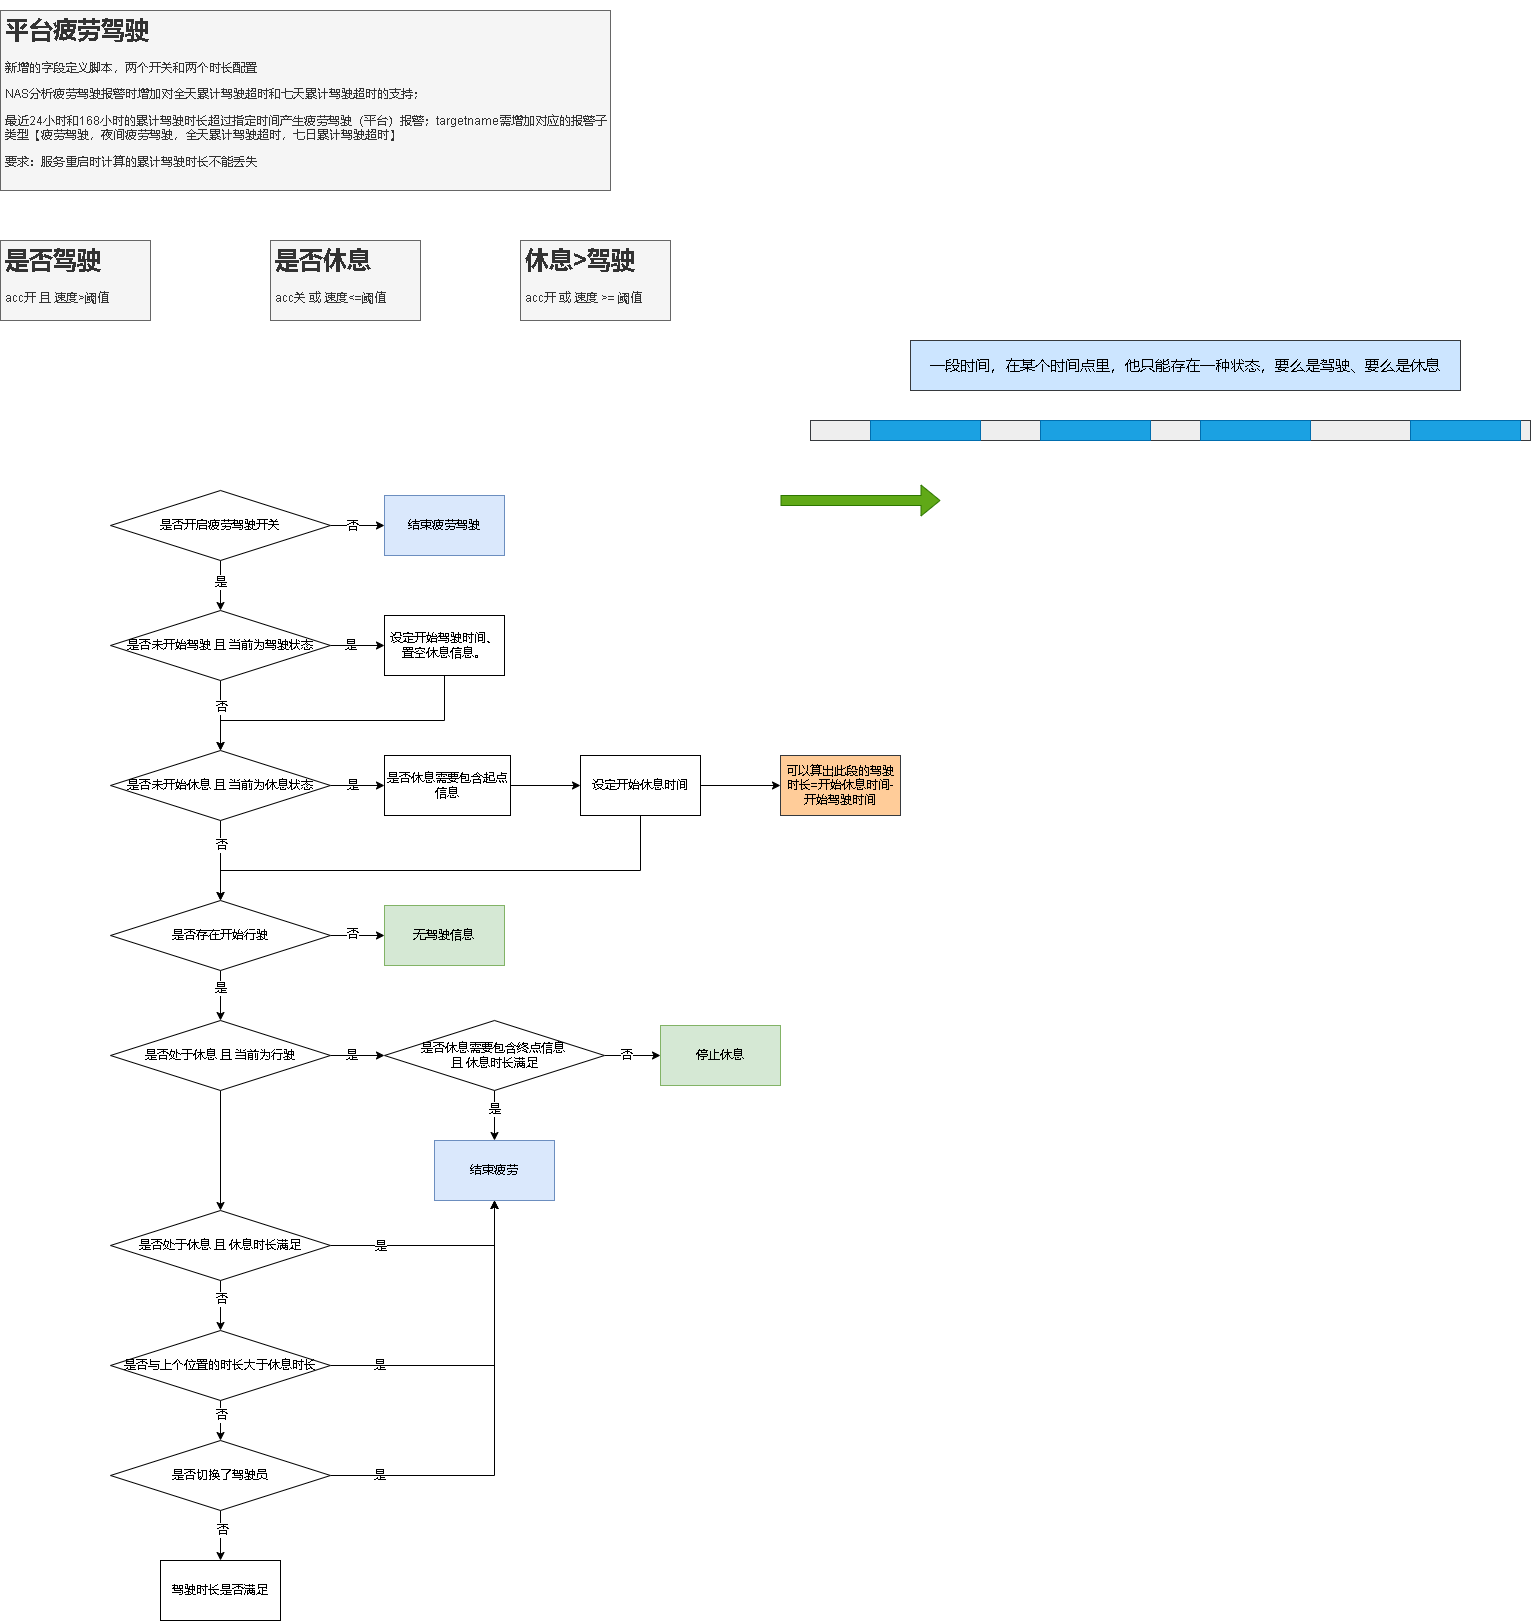

The diagram above was exported from draw.io. Its source (the exported page's mxGraphModel, read from the mxfile embedded in the PNG):
<mxGraphModel dx="1421" dy="754" grid="1" gridSize="10" guides="1" tooltips="1" connect="1" arrows="1" fold="1" page="1" pageScale="1" pageWidth="827" pageHeight="1169" math="0" shadow="0">
  <root>
    <mxCell id="0" />
    <mxCell id="1" parent="0" />
    <mxCell id="f7NDlCeqXUx3fyaSU1fS-1" value="&lt;h1&gt;平台疲劳驾驶&lt;/h1&gt;&lt;p&gt;新增的字段定义脚本，两个开关和两个时长配置&lt;/p&gt;&lt;p&gt;NAS分析疲劳驾驶报警时增加对全天累计驾驶超时和七天累计驾驶超时的支持；&lt;/p&gt;&lt;p&gt;最近24小时和168小时的累计驾驶时长超过指定时间产生疲劳驾驶（平台）报警；targetname需增加对应的报警子类型【疲劳驾驶，夜间疲劳驾驶，全天累计驾驶超时，七日累计驾驶超时】&lt;/p&gt;&lt;p&gt;要求：服务重启时计算的累计驾驶时长不能丢失&lt;/p&gt;" style="text;html=1;strokeColor=#666666;fillColor=#f5f5f5;spacing=5;spacingTop=-20;whiteSpace=wrap;overflow=hidden;rounded=0;fontColor=#333333;" vertex="1" parent="1">
      <mxGeometry x="30" y="20" width="610" height="180" as="geometry" />
    </mxCell>
    <mxCell id="f7NDlCeqXUx3fyaSU1fS-2" value="&lt;h1&gt;是否驾驶&lt;/h1&gt;&lt;div&gt;acc开 且 速度&amp;gt;阈值&lt;/div&gt;" style="text;html=1;spacing=5;spacingTop=-20;whiteSpace=wrap;overflow=hidden;rounded=0;fillColor=#f5f5f5;fontColor=#333333;strokeColor=#666666;" vertex="1" parent="1">
      <mxGeometry x="30" y="250" width="150" height="80" as="geometry" />
    </mxCell>
    <mxCell id="f7NDlCeqXUx3fyaSU1fS-3" value="&lt;h1&gt;是否休息&lt;/h1&gt;&lt;div&gt;acc关 或 速度&amp;lt;=阈值&lt;/div&gt;" style="text;html=1;spacing=5;spacingTop=-20;whiteSpace=wrap;overflow=hidden;rounded=0;fillColor=#f5f5f5;fontColor=#333333;strokeColor=#666666;" vertex="1" parent="1">
      <mxGeometry x="300" y="250" width="150" height="80" as="geometry" />
    </mxCell>
    <mxCell id="f7NDlCeqXUx3fyaSU1fS-4" value="&lt;h1&gt;休息&amp;gt;驾驶&lt;/h1&gt;&lt;div&gt;acc开 或 速度 &amp;gt;= 阈值&lt;/div&gt;" style="text;html=1;spacing=5;spacingTop=-20;whiteSpace=wrap;overflow=hidden;rounded=0;fillColor=#f5f5f5;fontColor=#333333;strokeColor=#666666;" vertex="1" parent="1">
      <mxGeometry x="550" y="250" width="150" height="80" as="geometry" />
    </mxCell>
    <mxCell id="f7NDlCeqXUx3fyaSU1fS-7" value="" style="edgeStyle=orthogonalEdgeStyle;rounded=0;orthogonalLoop=1;jettySize=auto;html=1;" edge="1" parent="1" source="f7NDlCeqXUx3fyaSU1fS-5" target="f7NDlCeqXUx3fyaSU1fS-6">
      <mxGeometry relative="1" as="geometry" />
    </mxCell>
    <mxCell id="f7NDlCeqXUx3fyaSU1fS-49" value="否" style="edgeLabel;html=1;align=center;verticalAlign=middle;resizable=0;points=[];" vertex="1" connectable="0" parent="f7NDlCeqXUx3fyaSU1fS-7">
      <mxGeometry x="-0.2187" relative="1" as="geometry">
        <mxPoint as="offset" />
      </mxGeometry>
    </mxCell>
    <mxCell id="f7NDlCeqXUx3fyaSU1fS-9" value="" style="edgeStyle=orthogonalEdgeStyle;rounded=0;orthogonalLoop=1;jettySize=auto;html=1;" edge="1" parent="1" source="f7NDlCeqXUx3fyaSU1fS-5" target="f7NDlCeqXUx3fyaSU1fS-8">
      <mxGeometry relative="1" as="geometry" />
    </mxCell>
    <mxCell id="f7NDlCeqXUx3fyaSU1fS-50" value="是" style="edgeLabel;html=1;align=center;verticalAlign=middle;resizable=0;points=[];" vertex="1" connectable="0" parent="f7NDlCeqXUx3fyaSU1fS-9">
      <mxGeometry x="-0.1551" y="-1" relative="1" as="geometry">
        <mxPoint as="offset" />
      </mxGeometry>
    </mxCell>
    <mxCell id="f7NDlCeqXUx3fyaSU1fS-5" value="是否开启疲劳驾驶开关" style="rhombus;whiteSpace=wrap;html=1;" vertex="1" parent="1">
      <mxGeometry x="140" y="500" width="220" height="70" as="geometry" />
    </mxCell>
    <mxCell id="f7NDlCeqXUx3fyaSU1fS-6" value="结束疲劳驾驶" style="whiteSpace=wrap;html=1;fillColor=#dae8fc;strokeColor=#6c8ebf;" vertex="1" parent="1">
      <mxGeometry x="414" y="505" width="120" height="60" as="geometry" />
    </mxCell>
    <mxCell id="f7NDlCeqXUx3fyaSU1fS-11" value="" style="edgeStyle=orthogonalEdgeStyle;rounded=0;orthogonalLoop=1;jettySize=auto;html=1;" edge="1" parent="1" source="f7NDlCeqXUx3fyaSU1fS-8" target="f7NDlCeqXUx3fyaSU1fS-10">
      <mxGeometry relative="1" as="geometry" />
    </mxCell>
    <mxCell id="f7NDlCeqXUx3fyaSU1fS-52" value="是" style="edgeLabel;html=1;align=center;verticalAlign=middle;resizable=0;points=[];" vertex="1" connectable="0" parent="f7NDlCeqXUx3fyaSU1fS-11">
      <mxGeometry x="-0.2892" y="1" relative="1" as="geometry">
        <mxPoint as="offset" />
      </mxGeometry>
    </mxCell>
    <mxCell id="f7NDlCeqXUx3fyaSU1fS-13" value="" style="edgeStyle=orthogonalEdgeStyle;rounded=0;orthogonalLoop=1;jettySize=auto;html=1;" edge="1" parent="1" source="f7NDlCeqXUx3fyaSU1fS-8" target="f7NDlCeqXUx3fyaSU1fS-12">
      <mxGeometry relative="1" as="geometry" />
    </mxCell>
    <mxCell id="f7NDlCeqXUx3fyaSU1fS-51" value="否" style="edgeLabel;html=1;align=center;verticalAlign=middle;resizable=0;points=[];" vertex="1" connectable="0" parent="f7NDlCeqXUx3fyaSU1fS-13">
      <mxGeometry x="-0.2639" y="1" relative="1" as="geometry">
        <mxPoint x="-1" as="offset" />
      </mxGeometry>
    </mxCell>
    <mxCell id="f7NDlCeqXUx3fyaSU1fS-8" value="是否未开始驾驶 且 当前为驾驶状态" style="rhombus;whiteSpace=wrap;html=1;" vertex="1" parent="1">
      <mxGeometry x="140" y="620" width="220" height="70" as="geometry" />
    </mxCell>
    <mxCell id="f7NDlCeqXUx3fyaSU1fS-47" style="edgeStyle=orthogonalEdgeStyle;rounded=0;orthogonalLoop=1;jettySize=auto;html=1;entryX=0.5;entryY=0;entryDx=0;entryDy=0;" edge="1" parent="1" source="f7NDlCeqXUx3fyaSU1fS-10" target="f7NDlCeqXUx3fyaSU1fS-12">
      <mxGeometry relative="1" as="geometry">
        <Array as="points">
          <mxPoint x="474" y="730" />
          <mxPoint x="250" y="730" />
        </Array>
      </mxGeometry>
    </mxCell>
    <mxCell id="f7NDlCeqXUx3fyaSU1fS-10" value="设定开始驾驶时间、&lt;br&gt;置空休息信息。" style="whiteSpace=wrap;html=1;" vertex="1" parent="1">
      <mxGeometry x="414" y="625" width="120" height="60" as="geometry" />
    </mxCell>
    <mxCell id="f7NDlCeqXUx3fyaSU1fS-15" value="" style="edgeStyle=orthogonalEdgeStyle;rounded=0;orthogonalLoop=1;jettySize=auto;html=1;entryX=0;entryY=0.5;entryDx=0;entryDy=0;" edge="1" parent="1" source="f7NDlCeqXUx3fyaSU1fS-12" target="f7NDlCeqXUx3fyaSU1fS-16">
      <mxGeometry relative="1" as="geometry">
        <mxPoint x="414" y="825" as="targetPoint" />
      </mxGeometry>
    </mxCell>
    <mxCell id="f7NDlCeqXUx3fyaSU1fS-54" value="是" style="edgeLabel;html=1;align=center;verticalAlign=middle;resizable=0;points=[];" vertex="1" connectable="0" parent="f7NDlCeqXUx3fyaSU1fS-15">
      <mxGeometry x="-0.2363" y="1" relative="1" as="geometry">
        <mxPoint as="offset" />
      </mxGeometry>
    </mxCell>
    <mxCell id="f7NDlCeqXUx3fyaSU1fS-20" value="" style="edgeStyle=orthogonalEdgeStyle;rounded=0;orthogonalLoop=1;jettySize=auto;html=1;" edge="1" parent="1" source="f7NDlCeqXUx3fyaSU1fS-12" target="f7NDlCeqXUx3fyaSU1fS-19">
      <mxGeometry relative="1" as="geometry" />
    </mxCell>
    <mxCell id="f7NDlCeqXUx3fyaSU1fS-53" value="否" style="edgeLabel;html=1;align=center;verticalAlign=middle;resizable=0;points=[];" vertex="1" connectable="0" parent="f7NDlCeqXUx3fyaSU1fS-20">
      <mxGeometry x="-0.3917" relative="1" as="geometry">
        <mxPoint as="offset" />
      </mxGeometry>
    </mxCell>
    <mxCell id="f7NDlCeqXUx3fyaSU1fS-12" value="是否未开始休息 且 当前为休息状态" style="rhombus;whiteSpace=wrap;html=1;" vertex="1" parent="1">
      <mxGeometry x="140" y="760" width="220" height="70" as="geometry" />
    </mxCell>
    <mxCell id="f7NDlCeqXUx3fyaSU1fS-18" value="" style="edgeStyle=orthogonalEdgeStyle;rounded=0;orthogonalLoop=1;jettySize=auto;html=1;" edge="1" parent="1" source="f7NDlCeqXUx3fyaSU1fS-16" target="f7NDlCeqXUx3fyaSU1fS-17">
      <mxGeometry relative="1" as="geometry" />
    </mxCell>
    <mxCell id="f7NDlCeqXUx3fyaSU1fS-16" value="是否休息需要包含起点信息" style="rounded=0;whiteSpace=wrap;html=1;fontFamily=Helvetica;fontSize=12;fontColor=default;align=center;strokeColor=default;fillColor=default;" vertex="1" parent="1">
      <mxGeometry x="414" y="765" width="126" height="60" as="geometry" />
    </mxCell>
    <mxCell id="f7NDlCeqXUx3fyaSU1fS-48" style="edgeStyle=orthogonalEdgeStyle;rounded=0;orthogonalLoop=1;jettySize=auto;html=1;entryX=0.5;entryY=0;entryDx=0;entryDy=0;" edge="1" parent="1" source="f7NDlCeqXUx3fyaSU1fS-17" target="f7NDlCeqXUx3fyaSU1fS-19">
      <mxGeometry relative="1" as="geometry">
        <Array as="points">
          <mxPoint x="670" y="880" />
          <mxPoint x="250" y="880" />
        </Array>
      </mxGeometry>
    </mxCell>
    <mxCell id="f7NDlCeqXUx3fyaSU1fS-72" value="" style="edgeStyle=orthogonalEdgeStyle;rounded=0;orthogonalLoop=1;jettySize=auto;html=1;" edge="1" parent="1" source="f7NDlCeqXUx3fyaSU1fS-17" target="f7NDlCeqXUx3fyaSU1fS-71">
      <mxGeometry relative="1" as="geometry" />
    </mxCell>
    <mxCell id="f7NDlCeqXUx3fyaSU1fS-17" value="设定开始休息时间" style="whiteSpace=wrap;html=1;" vertex="1" parent="1">
      <mxGeometry x="610" y="765" width="120" height="60" as="geometry" />
    </mxCell>
    <mxCell id="f7NDlCeqXUx3fyaSU1fS-22" value="" style="edgeStyle=orthogonalEdgeStyle;rounded=0;orthogonalLoop=1;jettySize=auto;html=1;" edge="1" parent="1" source="f7NDlCeqXUx3fyaSU1fS-19" target="f7NDlCeqXUx3fyaSU1fS-21">
      <mxGeometry relative="1" as="geometry" />
    </mxCell>
    <mxCell id="f7NDlCeqXUx3fyaSU1fS-55" value="是" style="edgeLabel;html=1;align=center;verticalAlign=middle;resizable=0;points=[];" vertex="1" connectable="0" parent="f7NDlCeqXUx3fyaSU1fS-22">
      <mxGeometry x="-0.3124" y="-1" relative="1" as="geometry">
        <mxPoint as="offset" />
      </mxGeometry>
    </mxCell>
    <mxCell id="f7NDlCeqXUx3fyaSU1fS-57" value="" style="edgeStyle=orthogonalEdgeStyle;rounded=0;orthogonalLoop=1;jettySize=auto;html=1;" edge="1" parent="1" source="f7NDlCeqXUx3fyaSU1fS-19" target="f7NDlCeqXUx3fyaSU1fS-56">
      <mxGeometry relative="1" as="geometry" />
    </mxCell>
    <mxCell id="f7NDlCeqXUx3fyaSU1fS-59" value="否" style="edgeLabel;html=1;align=center;verticalAlign=middle;resizable=0;points=[];" vertex="1" connectable="0" parent="f7NDlCeqXUx3fyaSU1fS-57">
      <mxGeometry x="-0.2363" y="2" relative="1" as="geometry">
        <mxPoint as="offset" />
      </mxGeometry>
    </mxCell>
    <mxCell id="f7NDlCeqXUx3fyaSU1fS-19" value="是否存在开始行驶" style="rhombus;whiteSpace=wrap;html=1;" vertex="1" parent="1">
      <mxGeometry x="140" y="910" width="220" height="70" as="geometry" />
    </mxCell>
    <mxCell id="f7NDlCeqXUx3fyaSU1fS-24" value="" style="edgeStyle=orthogonalEdgeStyle;rounded=0;orthogonalLoop=1;jettySize=auto;html=1;" edge="1" parent="1" source="f7NDlCeqXUx3fyaSU1fS-21" target="f7NDlCeqXUx3fyaSU1fS-23">
      <mxGeometry relative="1" as="geometry" />
    </mxCell>
    <mxCell id="f7NDlCeqXUx3fyaSU1fS-58" value="是" style="edgeLabel;html=1;align=center;verticalAlign=middle;resizable=0;points=[];" vertex="1" connectable="0" parent="f7NDlCeqXUx3fyaSU1fS-24">
      <mxGeometry x="-0.2716" y="1" relative="1" as="geometry">
        <mxPoint as="offset" />
      </mxGeometry>
    </mxCell>
    <mxCell id="f7NDlCeqXUx3fyaSU1fS-32" value="" style="edgeStyle=orthogonalEdgeStyle;rounded=0;orthogonalLoop=1;jettySize=auto;html=1;" edge="1" parent="1" source="f7NDlCeqXUx3fyaSU1fS-21" target="f7NDlCeqXUx3fyaSU1fS-31">
      <mxGeometry relative="1" as="geometry" />
    </mxCell>
    <mxCell id="f7NDlCeqXUx3fyaSU1fS-21" value="是否处于休息 且 当前为行驶" style="rhombus;whiteSpace=wrap;html=1;" vertex="1" parent="1">
      <mxGeometry x="140" y="1030" width="220" height="70" as="geometry" />
    </mxCell>
    <mxCell id="f7NDlCeqXUx3fyaSU1fS-33" style="edgeStyle=orthogonalEdgeStyle;rounded=0;orthogonalLoop=1;jettySize=auto;html=1;entryX=0.5;entryY=0;entryDx=0;entryDy=0;" edge="1" parent="1" source="f7NDlCeqXUx3fyaSU1fS-23" target="f7NDlCeqXUx3fyaSU1fS-25">
      <mxGeometry relative="1" as="geometry" />
    </mxCell>
    <mxCell id="f7NDlCeqXUx3fyaSU1fS-61" value="是" style="edgeLabel;html=1;align=center;verticalAlign=middle;resizable=0;points=[];" vertex="1" connectable="0" parent="f7NDlCeqXUx3fyaSU1fS-33">
      <mxGeometry x="-0.3124" y="-1" relative="1" as="geometry">
        <mxPoint y="1" as="offset" />
      </mxGeometry>
    </mxCell>
    <mxCell id="f7NDlCeqXUx3fyaSU1fS-62" style="edgeStyle=orthogonalEdgeStyle;rounded=0;orthogonalLoop=1;jettySize=auto;html=1;entryX=0;entryY=0.5;entryDx=0;entryDy=0;" edge="1" parent="1" source="f7NDlCeqXUx3fyaSU1fS-23" target="f7NDlCeqXUx3fyaSU1fS-27">
      <mxGeometry relative="1" as="geometry" />
    </mxCell>
    <mxCell id="f7NDlCeqXUx3fyaSU1fS-63" value="否" style="edgeLabel;html=1;align=center;verticalAlign=middle;resizable=0;points=[];" vertex="1" connectable="0" parent="f7NDlCeqXUx3fyaSU1fS-62">
      <mxGeometry x="-0.2364" y="1" relative="1" as="geometry">
        <mxPoint as="offset" />
      </mxGeometry>
    </mxCell>
    <mxCell id="f7NDlCeqXUx3fyaSU1fS-23" value="是否休息需要包含终点信息 &lt;br&gt;且 休息时长满足" style="rhombus;whiteSpace=wrap;html=1;" vertex="1" parent="1">
      <mxGeometry x="414" y="1030" width="220" height="70" as="geometry" />
    </mxCell>
    <mxCell id="f7NDlCeqXUx3fyaSU1fS-25" value="结束疲劳" style="whiteSpace=wrap;html=1;fillColor=#dae8fc;strokeColor=#6c8ebf;" vertex="1" parent="1">
      <mxGeometry x="464" y="1150" width="120" height="60" as="geometry" />
    </mxCell>
    <mxCell id="f7NDlCeqXUx3fyaSU1fS-27" value="停止休息" style="whiteSpace=wrap;html=1;fillColor=#d5e8d4;strokeColor=#82b366;" vertex="1" parent="1">
      <mxGeometry x="690" y="1035" width="120" height="60" as="geometry" />
    </mxCell>
    <mxCell id="f7NDlCeqXUx3fyaSU1fS-34" style="edgeStyle=orthogonalEdgeStyle;rounded=0;orthogonalLoop=1;jettySize=auto;html=1;entryX=0.5;entryY=1;entryDx=0;entryDy=0;" edge="1" parent="1" source="f7NDlCeqXUx3fyaSU1fS-31" target="f7NDlCeqXUx3fyaSU1fS-25">
      <mxGeometry relative="1" as="geometry" />
    </mxCell>
    <mxCell id="f7NDlCeqXUx3fyaSU1fS-64" value="是" style="edgeLabel;html=1;align=center;verticalAlign=middle;resizable=0;points=[];" vertex="1" connectable="0" parent="f7NDlCeqXUx3fyaSU1fS-34">
      <mxGeometry x="-0.5293" relative="1" as="geometry">
        <mxPoint as="offset" />
      </mxGeometry>
    </mxCell>
    <mxCell id="f7NDlCeqXUx3fyaSU1fS-37" value="" style="edgeStyle=orthogonalEdgeStyle;rounded=0;orthogonalLoop=1;jettySize=auto;html=1;" edge="1" parent="1" source="f7NDlCeqXUx3fyaSU1fS-31" target="f7NDlCeqXUx3fyaSU1fS-36">
      <mxGeometry relative="1" as="geometry" />
    </mxCell>
    <mxCell id="f7NDlCeqXUx3fyaSU1fS-65" value="否" style="edgeLabel;html=1;align=center;verticalAlign=middle;resizable=0;points=[];" vertex="1" connectable="0" parent="f7NDlCeqXUx3fyaSU1fS-37">
      <mxGeometry x="-0.2841" y="2" relative="1" as="geometry">
        <mxPoint x="-2" as="offset" />
      </mxGeometry>
    </mxCell>
    <mxCell id="f7NDlCeqXUx3fyaSU1fS-31" value="是否处于休息 且 休息时长满足" style="rhombus;whiteSpace=wrap;html=1;" vertex="1" parent="1">
      <mxGeometry x="140" y="1220" width="220" height="70" as="geometry" />
    </mxCell>
    <mxCell id="f7NDlCeqXUx3fyaSU1fS-38" style="edgeStyle=orthogonalEdgeStyle;rounded=0;orthogonalLoop=1;jettySize=auto;html=1;entryX=0.5;entryY=1;entryDx=0;entryDy=0;" edge="1" parent="1" source="f7NDlCeqXUx3fyaSU1fS-36" target="f7NDlCeqXUx3fyaSU1fS-25">
      <mxGeometry relative="1" as="geometry" />
    </mxCell>
    <mxCell id="f7NDlCeqXUx3fyaSU1fS-67" value="是" style="edgeLabel;html=1;align=center;verticalAlign=middle;resizable=0;points=[];" vertex="1" connectable="0" parent="f7NDlCeqXUx3fyaSU1fS-38">
      <mxGeometry x="-0.7097" y="1" relative="1" as="geometry">
        <mxPoint as="offset" />
      </mxGeometry>
    </mxCell>
    <mxCell id="f7NDlCeqXUx3fyaSU1fS-41" value="" style="edgeStyle=orthogonalEdgeStyle;rounded=0;orthogonalLoop=1;jettySize=auto;html=1;" edge="1" parent="1" source="f7NDlCeqXUx3fyaSU1fS-36" target="f7NDlCeqXUx3fyaSU1fS-40">
      <mxGeometry relative="1" as="geometry" />
    </mxCell>
    <mxCell id="f7NDlCeqXUx3fyaSU1fS-68" value="否" style="edgeLabel;html=1;align=center;verticalAlign=middle;resizable=0;points=[];" vertex="1" connectable="0" parent="f7NDlCeqXUx3fyaSU1fS-41">
      <mxGeometry x="-0.2833" relative="1" as="geometry">
        <mxPoint as="offset" />
      </mxGeometry>
    </mxCell>
    <mxCell id="f7NDlCeqXUx3fyaSU1fS-36" value="是否与上个位置的时长大于休息时长" style="rhombus;whiteSpace=wrap;html=1;" vertex="1" parent="1">
      <mxGeometry x="140" y="1340" width="220" height="70" as="geometry" />
    </mxCell>
    <mxCell id="f7NDlCeqXUx3fyaSU1fS-44" style="edgeStyle=orthogonalEdgeStyle;rounded=0;orthogonalLoop=1;jettySize=auto;html=1;entryX=0.5;entryY=1;entryDx=0;entryDy=0;" edge="1" parent="1" source="f7NDlCeqXUx3fyaSU1fS-40" target="f7NDlCeqXUx3fyaSU1fS-25">
      <mxGeometry relative="1" as="geometry" />
    </mxCell>
    <mxCell id="f7NDlCeqXUx3fyaSU1fS-69" value="是" style="edgeLabel;html=1;align=center;verticalAlign=middle;resizable=0;points=[];" vertex="1" connectable="0" parent="f7NDlCeqXUx3fyaSU1fS-44">
      <mxGeometry x="-0.7802" y="1" relative="1" as="geometry">
        <mxPoint as="offset" />
      </mxGeometry>
    </mxCell>
    <mxCell id="f7NDlCeqXUx3fyaSU1fS-46" value="" style="edgeStyle=orthogonalEdgeStyle;rounded=0;orthogonalLoop=1;jettySize=auto;html=1;" edge="1" parent="1" source="f7NDlCeqXUx3fyaSU1fS-40" target="f7NDlCeqXUx3fyaSU1fS-45">
      <mxGeometry relative="1" as="geometry" />
    </mxCell>
    <mxCell id="f7NDlCeqXUx3fyaSU1fS-70" value="否" style="edgeLabel;html=1;align=center;verticalAlign=middle;resizable=0;points=[];" vertex="1" connectable="0" parent="f7NDlCeqXUx3fyaSU1fS-46">
      <mxGeometry x="-0.2552" y="1" relative="1" as="geometry">
        <mxPoint as="offset" />
      </mxGeometry>
    </mxCell>
    <mxCell id="f7NDlCeqXUx3fyaSU1fS-40" value="是否切换了驾驶员" style="rhombus;whiteSpace=wrap;html=1;" vertex="1" parent="1">
      <mxGeometry x="140" y="1450" width="220" height="70" as="geometry" />
    </mxCell>
    <mxCell id="f7NDlCeqXUx3fyaSU1fS-45" value="驾驶时长是否满足" style="whiteSpace=wrap;html=1;" vertex="1" parent="1">
      <mxGeometry x="190" y="1570" width="120" height="60" as="geometry" />
    </mxCell>
    <mxCell id="f7NDlCeqXUx3fyaSU1fS-56" value="无驾驶信息" style="whiteSpace=wrap;html=1;fillColor=#d5e8d4;strokeColor=#82b366;" vertex="1" parent="1">
      <mxGeometry x="414" y="915" width="120" height="60" as="geometry" />
    </mxCell>
    <mxCell id="f7NDlCeqXUx3fyaSU1fS-71" value="可以算出此段的驾驶时长=开始休息时间-开始驾驶时间" style="whiteSpace=wrap;html=1;fillColor=#ffcc99;strokeColor=#36393d;" vertex="1" parent="1">
      <mxGeometry x="810" y="765" width="120" height="60" as="geometry" />
    </mxCell>
    <mxCell id="f7NDlCeqXUx3fyaSU1fS-73" value="" style="rounded=0;whiteSpace=wrap;html=1;fillColor=#eeeeee;strokeColor=#36393d;" vertex="1" parent="1">
      <mxGeometry x="840" y="430" width="720" height="20" as="geometry" />
    </mxCell>
    <mxCell id="f7NDlCeqXUx3fyaSU1fS-74" value="&lt;font style=&quot;font-size: 15px;&quot;&gt;一段时间，在某个时间点里，他只能存在一种状态，要么是驾驶、要么是休息&lt;/font&gt;" style="text;html=1;strokeColor=#36393d;fillColor=#cce5ff;align=center;verticalAlign=middle;whiteSpace=wrap;rounded=0;" vertex="1" parent="1">
      <mxGeometry x="940" y="350" width="550" height="50" as="geometry" />
    </mxCell>
    <mxCell id="f7NDlCeqXUx3fyaSU1fS-75" value="" style="rounded=0;whiteSpace=wrap;html=1;fontSize=15;fillColor=#1ba1e2;strokeColor=#006EAF;fontColor=#ffffff;" vertex="1" parent="1">
      <mxGeometry x="900" y="430" width="110" height="20" as="geometry" />
    </mxCell>
    <mxCell id="f7NDlCeqXUx3fyaSU1fS-76" value="" style="rounded=0;whiteSpace=wrap;html=1;fontSize=15;fillColor=#1ba1e2;strokeColor=#006EAF;fontColor=#ffffff;" vertex="1" parent="1">
      <mxGeometry x="1070" y="430" width="110" height="20" as="geometry" />
    </mxCell>
    <mxCell id="f7NDlCeqXUx3fyaSU1fS-77" value="" style="rounded=0;whiteSpace=wrap;html=1;fontSize=15;fillColor=#1ba1e2;strokeColor=#006EAF;fontColor=#ffffff;" vertex="1" parent="1">
      <mxGeometry x="1230" y="430" width="110" height="20" as="geometry" />
    </mxCell>
    <mxCell id="f7NDlCeqXUx3fyaSU1fS-78" value="" style="rounded=0;whiteSpace=wrap;html=1;fontSize=15;fillColor=#1ba1e2;strokeColor=#006EAF;fontColor=#ffffff;" vertex="1" parent="1">
      <mxGeometry x="1440" y="430" width="110" height="20" as="geometry" />
    </mxCell>
    <mxCell id="f7NDlCeqXUx3fyaSU1fS-79" value="" style="shape=flexArrow;endArrow=classic;html=1;rounded=0;fontSize=15;fillColor=#60a917;strokeColor=#2D7600;" edge="1" parent="1">
      <mxGeometry width="50" height="50" relative="1" as="geometry">
        <mxPoint x="810" y="510" as="sourcePoint" />
        <mxPoint x="970" y="510" as="targetPoint" />
      </mxGeometry>
    </mxCell>
  </root>
</mxGraphModel>